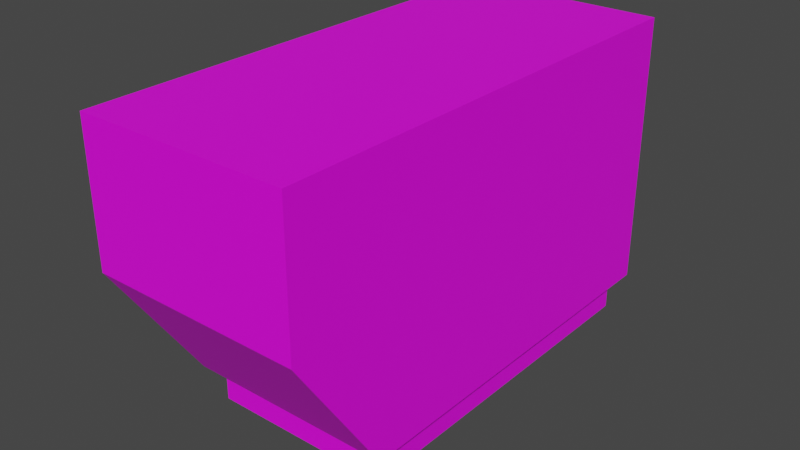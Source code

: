 # Source: Generator.blend  (saved by Blender 2.90.8; exported with 4.5.12 LTS)
import bpy
from mathutils import Matrix  # noqa: F401  (used for matrix-valued properties, if any)

bpy.ops.wm.read_factory_settings(use_empty=True)
scene = bpy.context.scene
scene.name = 'Scene'

# ---- collections
col_collection = bpy.data.collections.new('Collection'); scene.collection.children.link(col_collection)

# ---- images (referenced by path relative to the original .blend; pixels are not part of the script)
import os
ASSET_DIR = os.environ.get("B2B_ASSET_DIR", "")  # directory of the original .blend (textures are referenced by path, not embedded)
HERE = os.path.dirname(os.path.abspath(__file__))  # packed textures are extracted next to this script under _unpacked/

def load_image(name, relpath, width, height, colorspace="sRGB"):
    """Load a texture the original file referenced (path relative to the .blend, or extracted next to this script)."""
    p = next((c for c in (os.path.join(HERE, relpath), os.path.join(ASSET_DIR, relpath)) if relpath and os.path.exists(c)), "")
    if p:
        img = bpy.data.images.load(p, check_existing=True)
        img.name = name
    else:  # same state as the original file: an image datablock whose file is absent (Cycles renders it pink)
        img = bpy.data.images.new(name, width, height)
        img.source = "FILE"
        img.filepath = "//" + (relpath or name)
    img.colorspace_settings.name = colorspace
    return img
img_material_base_color = load_image('material Base Color', 'Generator-Texture.png', 1024, 1024, 'sRGB')

# ---- materials (node trees are filled in below, after node groups)
mat_material = bpy.data.materials.new('material')
mat_material.use_transparent_shadow = False
mat_material.diffuse_color = (1.0, 1.0, 1.0, 1.0)
mat_material_0 = bpy.data.materials.new('material_0')
mat_material_0.use_transparent_shadow = False
mat_material_0.diffuse_color = (0.6431, 0.698, 0.7333, 1.0)

# ---- material node trees
mat_material.use_nodes = True; mat_material.node_tree.nodes.clear()
_N = mat_material.node_tree.nodes; _L = mat_material.node_tree.links
n0 = _N.new('ShaderNodeBsdfPrincipled'); n0.name = 'Principled BSDF'; n0.location = (0, 300)
n0.distribution = 'GGX'
n0.subsurface_method = 'BURLEY'
n0.inputs[3].default_value = 1.45
n0.inputs[27].default_value = (0.0, 0.0, 0.0, 1.0)
n0.inputs[28].default_value = 1.0
n1 = _N.new('ShaderNodeOutputMaterial'); n1.name = 'Material Output'; n1.location = (300, 300)
n2 = _N.new('ShaderNodeTexImage'); n2.name = 'Image Texture'; n2.location = (-290, 280)
n2.image = img_material_base_color
_L.new(n0.outputs[0], n1.inputs[0])
_L.new(n2.outputs[0], n0.inputs[0])
n1.is_active_output = True
mat_material_0.use_nodes = True; mat_material_0.node_tree.nodes.clear()
_N = mat_material_0.node_tree.nodes; _L = mat_material_0.node_tree.links
n0 = _N.new('ShaderNodeBsdfPrincipled'); n0.name = 'Principled BSDF'; n0.location = (0, 300)
n0.distribution = 'GGX'
n0.subsurface_method = 'BURLEY'
n0.inputs[0].default_value = (0.6431, 0.698, 0.7333, 1.0)
n0.inputs[3].default_value = 1.45
n0.inputs[27].default_value = (0.0, 0.0, 0.0, 1.0)
n0.inputs[28].default_value = 1.0
n1 = _N.new('ShaderNodeOutputMaterial'); n1.name = 'Material Output'; n1.location = (300, 300)
_L.new(n0.outputs[0], n1.inputs[0])
n1.is_active_output = True

# ---- world
world_world = bpy.data.worlds.new('World'); scene.world = world_world
world_world.use_nodes = True; world_world.node_tree.nodes.clear()
_N = world_world.node_tree.nodes; _L = world_world.node_tree.links
n0 = _N.new('ShaderNodeOutputWorld'); n0.name = 'World Output'; n0.location = (300, 300)
n1 = _N.new('ShaderNodeBackground'); n1.name = 'Background'; n1.location = (10, 300)
n1.inputs[0].default_value = (0.05088, 0.05088, 0.05088, 1.0)
_L.new(n1.outputs[0], n0.inputs[0])
n0.is_active_output = True
world_world.color = (0.05088, 0.05088, 0.05088)
world_world.use_sun_shadow = False
world_world.sun_shadow_jitter_overblur = 0.0

# ---- meshes
me_id31 = bpy.data.meshes.new('ID31')
me_id31.from_pydata([(-19.69, -36.42, -4.634e-18), (-19.69, -36.42, 7.874), (19.69, -36.42, -4.634e-18), (19.69, 42.32, -4.634e-18), (19.69, -36.42, 7.874), (-19.69, 42.32, 7.874), (-19.69, 42.32, -4.634e-18), (19.69, 42.32, 7.874), (22.64, -59.06, 37.4), (-22.64, -39.37, 7.874), (22.64, -39.37, 7.874), (22.64, 45.28, 7.874), (-22.64, -59.06, 37.4), (-22.64, -59.06, 66.93), (-22.64, 45.28, 7.874), (-22.64, 45.28, 66.93), (22.64, 45.28, 66.93), (22.64, -59.06, 66.93)], [], [(0, 2, 4, 1), (2, 3, 7, 4), (6, 0, 1, 5), (3, 6, 5, 7), (9, 10, 8, 12), (9, 14, 11, 10), (10, 11, 16, 17, 8), (12, 8, 17, 13), (9, 12, 13, 15, 14), (11, 14, 15, 16), (13, 17, 16, 15)])
_uv = me_id31.uv_layers.new(name='UVMap')
_uv.uv.foreach_set('vector', [0.8858, 0.454, 0.8858, 0.5164, 0.7759, 0.5164, 0.7759, 0.454, 0.8841, 0.4561, 0.8841, 0.517, 0.7741, 0.517, 0.7741, 0.4561, 0.8861, 0.4574, 0.8861, 0.5183, 0.7761, 0.5183, 0.7761, 0.4574, 0.8838, 0.4547, 0.8838, 0.5171, 0.7739, 0.5171, 0.7739, 0.4547, 0.4339, 0.63, 0.01333, 0.63, 0.01333, 0.3003, 0.4339, 0.3003, 0.1189, 0.854, 0.1189, 0.4274, 0.3471, 0.4274, 0.3471, 0.854, 0.1965, 0.3843, 0.9965, 0.3843, 0.9965, 0.9692, 0.01045, 0.9692, 0.01045, 0.6768, 0.02335, 0.01994, 0.453, 0.01994, 0.453, 0.3001, 0.02335, 0.3001, 0.5294, 0.5237, 0.7146, 0.6608, 0.9224, 0.6608, 0.9224, 0.002002, 0.5294, 0.002002, 0.4462, 0.6489, 0.02274, 0.6489, 0.02274, 0.02464, 0.4462, 0.02464, 0.3689, 0.9407, 0.09959, 0.9407, 0.09959, 0.3202, 0.3689, 0.3202])
me_id31.materials.append(mat_material)
me_id31.materials.append(mat_material_0)
me_id31.use_remesh_fix_poles = True
me_id31.use_remesh_preserve_attributes = False
me_id31.use_mirror_vertex_groups = False
me_id31.update()

# ---- objects
ob_generator = bpy.data.objects.new('Generator', me_id31)

# ---- transforms, parenting, visibility, modifiers, constraints
ob_generator.location = (0.0, 0.0, 0.0)
ob_generator.scale = (0.025, 0.025, 0.025)
ob_generator.lineart.crease_threshold = 0.0

# ---- collection membership
col_collection.objects.link(ob_generator)

# ---- scene / render settings (as saved in the file)
scene.frame_start = 1; scene.frame_end = 250; scene.frame_set(0)
scene.render.engine = 'BLENDER_EEVEE_NEXT'
scene.cycles.use_denoising = False
scene.cycles.samples = 128
scene.cycles.sampling_pattern = 'TABULATED_SOBOL'
scene.cycles.use_adaptive_sampling = False
scene.cycles.use_light_tree = False
scene.view_settings.view_transform = 'Filmic'
bpy.context.view_layer.update()

# ---- added for rendering (the .blend has no active camera and no usable light): camera, sun
cam_auto = bpy.data.cameras.new('AutoCamera')
cam_auto.lens = 50.0
cam_auto.sensor_width = 36.0
cam_auto.clip_end = 1000.0
ob_auto_camera = bpy.data.objects.new('AutoCamera', cam_auto)
scene.collection.objects.link(ob_auto_camera)
ob_auto_camera.location = (3.05239, -3.83511, 3.27853)
ob_auto_camera.rotation_euler = (1.09748, -7.21219e-08, 0.694738)
scene.camera = ob_auto_camera
light_auto_sun = bpy.data.lights.new('AutoSun', 'SUN')
light_auto_sun.energy = 3.0
light_auto_sun.angle = 0.0523599
ob_auto_sun = bpy.data.objects.new('AutoSun', light_auto_sun)
scene.collection.objects.link(ob_auto_sun)
ob_auto_sun.rotation_euler = (0.872665, 0.174533, 0.523599)
bpy.context.view_layer.update()
